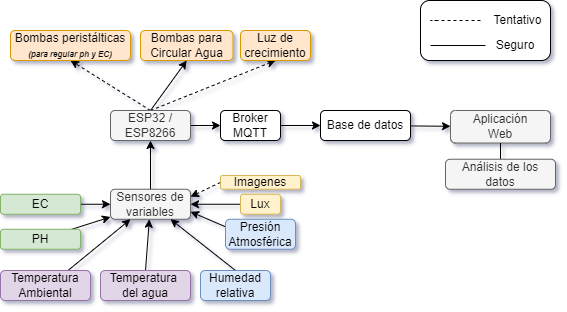

The diagram above was exported from draw.io. Its source (the exported page's mxGraphModel, read from the mxfile embedded in the PNG):
<mxGraphModel dx="731" dy="431" grid="1" gridSize="10" guides="1" tooltips="1" connect="1" arrows="1" fold="1" page="1" pageScale="1" pageWidth="850" pageHeight="1100" math="0" shadow="0">
  <root>
    <mxCell id="0" />
    <mxCell id="1" parent="0" />
    <mxCell id="P7GdjZTw1K714MtNrU4X-59" value="" style="rounded=1;whiteSpace=wrap;html=1;fontSize=12;" vertex="1" parent="1">
      <mxGeometry x="500" y="70" width="130" height="60" as="geometry" />
    </mxCell>
    <mxCell id="P7GdjZTw1K714MtNrU4X-24" style="edgeStyle=none;rounded=0;orthogonalLoop=1;jettySize=auto;html=1;exitX=0.5;exitY=0;exitDx=0;exitDy=0;entryX=0.5;entryY=1;entryDx=0;entryDy=0;" edge="1" parent="1" source="P7GdjZTw1K714MtNrU4X-1" target="P7GdjZTw1K714MtNrU4X-23">
      <mxGeometry relative="1" as="geometry" />
    </mxCell>
    <mxCell id="P7GdjZTw1K714MtNrU4X-1" value="Sensores de variables" style="rounded=1;whiteSpace=wrap;html=1;fillColor=#f5f5f5;fontColor=#333333;strokeColor=#666666;" vertex="1" parent="1">
      <mxGeometry x="190" y="258.75" width="80" height="30" as="geometry" />
    </mxCell>
    <mxCell id="P7GdjZTw1K714MtNrU4X-19" style="edgeStyle=none;rounded=0;orthogonalLoop=1;jettySize=auto;html=1;exitX=0.5;exitY=0;exitDx=0;exitDy=0;" edge="1" parent="1" source="P7GdjZTw1K714MtNrU4X-2" target="P7GdjZTw1K714MtNrU4X-1">
      <mxGeometry relative="1" as="geometry" />
    </mxCell>
    <mxCell id="P7GdjZTw1K714MtNrU4X-2" value="Temperatura&amp;nbsp;&lt;br&gt;del agua" style="rounded=1;whiteSpace=wrap;html=1;fillColor=#e1d5e7;strokeColor=#9673a6;" vertex="1" parent="1">
      <mxGeometry x="180" y="340" width="90" height="30" as="geometry" />
    </mxCell>
    <mxCell id="P7GdjZTw1K714MtNrU4X-16" value="" style="edgeStyle=none;rounded=0;orthogonalLoop=1;jettySize=auto;html=1;" edge="1" parent="1" source="P7GdjZTw1K714MtNrU4X-3" target="P7GdjZTw1K714MtNrU4X-1">
      <mxGeometry relative="1" as="geometry" />
    </mxCell>
    <mxCell id="P7GdjZTw1K714MtNrU4X-3" value="PH" style="rounded=1;whiteSpace=wrap;html=1;fillColor=#d5e8d4;strokeColor=#82b366;" vertex="1" parent="1">
      <mxGeometry x="80" y="298.75" width="80" height="20" as="geometry" />
    </mxCell>
    <mxCell id="P7GdjZTw1K714MtNrU4X-8" style="edgeStyle=none;rounded=0;orthogonalLoop=1;jettySize=auto;html=1;exitX=1;exitY=0.5;exitDx=0;exitDy=0;entryX=0;entryY=0.5;entryDx=0;entryDy=0;" edge="1" parent="1" source="P7GdjZTw1K714MtNrU4X-4" target="P7GdjZTw1K714MtNrU4X-10">
      <mxGeometry relative="1" as="geometry">
        <mxPoint x="480" y="193.75" as="targetPoint" />
      </mxGeometry>
    </mxCell>
    <mxCell id="P7GdjZTw1K714MtNrU4X-4" value="Broker MQTT" style="rounded=1;whiteSpace=wrap;html=1;" vertex="1" parent="1">
      <mxGeometry x="300" y="180" width="60" height="30" as="geometry" />
    </mxCell>
    <mxCell id="P7GdjZTw1K714MtNrU4X-15" style="edgeStyle=none;rounded=0;orthogonalLoop=1;jettySize=auto;html=1;exitX=1;exitY=0.5;exitDx=0;exitDy=0;entryX=0;entryY=0.5;entryDx=0;entryDy=0;" edge="1" parent="1" source="P7GdjZTw1K714MtNrU4X-5" target="P7GdjZTw1K714MtNrU4X-1">
      <mxGeometry relative="1" as="geometry" />
    </mxCell>
    <mxCell id="P7GdjZTw1K714MtNrU4X-5" value="EC" style="rounded=1;whiteSpace=wrap;html=1;fillColor=#d5e8d4;strokeColor=#82b366;" vertex="1" parent="1">
      <mxGeometry x="80" y="263.75" width="80" height="20" as="geometry" />
    </mxCell>
    <mxCell id="P7GdjZTw1K714MtNrU4X-18" style="edgeStyle=none;rounded=0;orthogonalLoop=1;jettySize=auto;html=1;exitX=0.75;exitY=0;exitDx=0;exitDy=0;entryX=0.25;entryY=1;entryDx=0;entryDy=0;" edge="1" parent="1" source="P7GdjZTw1K714MtNrU4X-6" target="P7GdjZTw1K714MtNrU4X-1">
      <mxGeometry relative="1" as="geometry" />
    </mxCell>
    <mxCell id="P7GdjZTw1K714MtNrU4X-6" value="Temperatura&lt;br&gt;Ambiental" style="rounded=1;whiteSpace=wrap;html=1;fillColor=#e1d5e7;strokeColor=#9673a6;" vertex="1" parent="1">
      <mxGeometry x="80" y="340" width="90" height="30" as="geometry" />
    </mxCell>
    <mxCell id="P7GdjZTw1K714MtNrU4X-27" style="edgeStyle=none;rounded=0;orthogonalLoop=1;jettySize=auto;html=1;" edge="1" parent="1" source="P7GdjZTw1K714MtNrU4X-10" target="P7GdjZTw1K714MtNrU4X-26">
      <mxGeometry relative="1" as="geometry" />
    </mxCell>
    <mxCell id="P7GdjZTw1K714MtNrU4X-10" value="Base de datos" style="rounded=1;whiteSpace=wrap;html=1;" vertex="1" parent="1">
      <mxGeometry x="400" y="180" width="90" height="30" as="geometry" />
    </mxCell>
    <mxCell id="P7GdjZTw1K714MtNrU4X-20" style="edgeStyle=none;rounded=0;orthogonalLoop=1;jettySize=auto;html=1;exitX=0.5;exitY=0;exitDx=0;exitDy=0;entryX=0.75;entryY=1;entryDx=0;entryDy=0;" edge="1" parent="1" source="P7GdjZTw1K714MtNrU4X-17" target="P7GdjZTw1K714MtNrU4X-1">
      <mxGeometry relative="1" as="geometry" />
    </mxCell>
    <mxCell id="P7GdjZTw1K714MtNrU4X-17" value="Humedad relativa" style="rounded=1;whiteSpace=wrap;html=1;fillColor=#dae8fc;strokeColor=#6c8ebf;" vertex="1" parent="1">
      <mxGeometry x="280" y="340" width="70" height="30" as="geometry" />
    </mxCell>
    <mxCell id="P7GdjZTw1K714MtNrU4X-43" style="edgeStyle=none;rounded=0;orthogonalLoop=1;jettySize=auto;html=1;exitX=0;exitY=0.5;exitDx=0;exitDy=0;entryX=1;entryY=0.5;entryDx=0;entryDy=0;fontSize=12;startArrow=none;startFill=0;endArrow=classic;endFill=1;" edge="1" parent="1" source="P7GdjZTw1K714MtNrU4X-21" target="P7GdjZTw1K714MtNrU4X-1">
      <mxGeometry relative="1" as="geometry" />
    </mxCell>
    <mxCell id="P7GdjZTw1K714MtNrU4X-21" value="Lux" style="rounded=1;whiteSpace=wrap;html=1;fillColor=#fff2cc;strokeColor=#d6b656;" vertex="1" parent="1">
      <mxGeometry x="320" y="263.75" width="40" height="20" as="geometry" />
    </mxCell>
    <mxCell id="P7GdjZTw1K714MtNrU4X-25" style="edgeStyle=none;rounded=0;orthogonalLoop=1;jettySize=auto;html=1;exitX=1;exitY=0.5;exitDx=0;exitDy=0;entryX=0;entryY=0.5;entryDx=0;entryDy=0;" edge="1" parent="1" source="P7GdjZTw1K714MtNrU4X-23" target="P7GdjZTw1K714MtNrU4X-4">
      <mxGeometry relative="1" as="geometry" />
    </mxCell>
    <mxCell id="P7GdjZTw1K714MtNrU4X-49" style="edgeStyle=none;rounded=0;orthogonalLoop=1;jettySize=auto;html=1;exitX=0.5;exitY=0;exitDx=0;exitDy=0;entryX=0.5;entryY=1;entryDx=0;entryDy=0;dashed=1;fontSize=12;startArrow=none;startFill=0;endArrow=classic;endFill=1;" edge="1" parent="1" source="P7GdjZTw1K714MtNrU4X-23" target="P7GdjZTw1K714MtNrU4X-47">
      <mxGeometry relative="1" as="geometry" />
    </mxCell>
    <mxCell id="P7GdjZTw1K714MtNrU4X-50" style="edgeStyle=none;rounded=0;orthogonalLoop=1;jettySize=auto;html=1;exitX=0.5;exitY=0;exitDx=0;exitDy=0;entryX=0.5;entryY=1;entryDx=0;entryDy=0;fontSize=12;startArrow=none;startFill=0;endArrow=classic;endFill=1;" edge="1" parent="1" source="P7GdjZTw1K714MtNrU4X-23" target="P7GdjZTw1K714MtNrU4X-32">
      <mxGeometry relative="1" as="geometry" />
    </mxCell>
    <mxCell id="P7GdjZTw1K714MtNrU4X-51" style="edgeStyle=none;rounded=0;orthogonalLoop=1;jettySize=auto;html=1;exitX=0.5;exitY=0;exitDx=0;exitDy=0;entryX=0.5;entryY=1;entryDx=0;entryDy=0;fontSize=12;startArrow=none;startFill=0;endArrow=classic;endFill=1;dashed=1;" edge="1" parent="1" source="P7GdjZTw1K714MtNrU4X-23" target="P7GdjZTw1K714MtNrU4X-31">
      <mxGeometry relative="1" as="geometry" />
    </mxCell>
    <mxCell id="P7GdjZTw1K714MtNrU4X-23" value="ESP32 / ESP8266" style="rounded=1;whiteSpace=wrap;html=1;fillColor=#f5f5f5;fontColor=#333333;strokeColor=#666666;" vertex="1" parent="1">
      <mxGeometry x="190" y="180" width="80" height="30" as="geometry" />
    </mxCell>
    <mxCell id="P7GdjZTw1K714MtNrU4X-26" value="Aplicación&lt;br&gt;Web" style="rounded=1;whiteSpace=wrap;html=1;fillColor=#f5f5f5;fontColor=#333333;strokeColor=#666666;" vertex="1" parent="1">
      <mxGeometry x="530" y="180" width="100" height="32.5" as="geometry" />
    </mxCell>
    <mxCell id="P7GdjZTw1K714MtNrU4X-29" style="edgeStyle=none;rounded=0;orthogonalLoop=1;jettySize=auto;html=1;exitX=0.5;exitY=0;exitDx=0;exitDy=0;entryX=0.5;entryY=1;entryDx=0;entryDy=0;endArrow=none;endFill=0;" edge="1" parent="1" source="P7GdjZTw1K714MtNrU4X-28" target="P7GdjZTw1K714MtNrU4X-26">
      <mxGeometry relative="1" as="geometry" />
    </mxCell>
    <mxCell id="P7GdjZTw1K714MtNrU4X-28" value="Análisis de los datos" style="rounded=1;whiteSpace=wrap;html=1;fillColor=#f5f5f5;fontColor=#333333;strokeColor=#666666;" vertex="1" parent="1">
      <mxGeometry x="525" y="228.75" width="110" height="30" as="geometry" />
    </mxCell>
    <mxCell id="P7GdjZTw1K714MtNrU4X-31" value="Bombas peristálticas&lt;br&gt;&lt;i&gt;&lt;font style=&quot;font-size: 8px&quot;&gt;&lt;b&gt;(para regular ph y EC)&lt;/b&gt;&lt;/font&gt;&lt;/i&gt;" style="rounded=1;whiteSpace=wrap;html=1;fillColor=#ffe6cc;strokeColor=#d79b00;" vertex="1" parent="1">
      <mxGeometry x="90" y="100" width="120" height="30" as="geometry" />
    </mxCell>
    <mxCell id="P7GdjZTw1K714MtNrU4X-32" value="Bombas para Circular Agua&lt;br&gt;" style="rounded=1;whiteSpace=wrap;html=1;fillColor=#ffe6cc;strokeColor=#d79b00;" vertex="1" parent="1">
      <mxGeometry x="220" y="100" width="92.5" height="30" as="geometry" />
    </mxCell>
    <mxCell id="P7GdjZTw1K714MtNrU4X-45" style="edgeStyle=none;rounded=0;orthogonalLoop=1;jettySize=auto;html=1;exitX=0;exitY=0.5;exitDx=0;exitDy=0;entryX=1;entryY=0.25;entryDx=0;entryDy=0;fontSize=12;startArrow=none;startFill=0;endArrow=classic;endFill=1;dashed=1;" edge="1" parent="1" source="P7GdjZTw1K714MtNrU4X-33" target="P7GdjZTw1K714MtNrU4X-1">
      <mxGeometry relative="1" as="geometry" />
    </mxCell>
    <mxCell id="P7GdjZTw1K714MtNrU4X-33" value="&lt;font style=&quot;font-size: 12px&quot;&gt;Imagenes&lt;/font&gt;" style="rounded=1;whiteSpace=wrap;html=1;fontSize=8;fillColor=#fff2cc;strokeColor=#d6b656;" vertex="1" parent="1">
      <mxGeometry x="300" y="245" width="80" height="13.75" as="geometry" />
    </mxCell>
    <mxCell id="P7GdjZTw1K714MtNrU4X-42" style="edgeStyle=none;rounded=0;orthogonalLoop=1;jettySize=auto;html=1;exitX=0;exitY=0.25;exitDx=0;exitDy=0;entryX=1;entryY=0.75;entryDx=0;entryDy=0;fontSize=12;startArrow=none;startFill=0;endArrow=classic;endFill=1;" edge="1" parent="1" source="P7GdjZTw1K714MtNrU4X-37" target="P7GdjZTw1K714MtNrU4X-1">
      <mxGeometry relative="1" as="geometry" />
    </mxCell>
    <mxCell id="P7GdjZTw1K714MtNrU4X-37" value="Presión Atmosférica" style="rounded=1;whiteSpace=wrap;html=1;fillColor=#dae8fc;strokeColor=#6c8ebf;" vertex="1" parent="1">
      <mxGeometry x="305" y="288.75" width="70" height="30" as="geometry" />
    </mxCell>
    <mxCell id="P7GdjZTw1K714MtNrU4X-47" value="Luz de crecimiento" style="rounded=1;whiteSpace=wrap;html=1;fontSize=12;fillColor=#ffe6cc;strokeColor=#d79b00;" vertex="1" parent="1">
      <mxGeometry x="320" y="100" width="70" height="30" as="geometry" />
    </mxCell>
    <mxCell id="P7GdjZTw1K714MtNrU4X-53" value="" style="endArrow=none;html=1;rounded=0;fontSize=12;dashed=1;" edge="1" parent="1">
      <mxGeometry width="50" height="50" relative="1" as="geometry">
        <mxPoint x="560" y="90" as="sourcePoint" />
        <mxPoint x="520" y="90" as="targetPoint" />
        <Array as="points">
          <mxPoint x="550" y="90" />
          <mxPoint x="530" y="90" />
          <mxPoint x="510" y="90" />
        </Array>
      </mxGeometry>
    </mxCell>
    <mxCell id="P7GdjZTw1K714MtNrU4X-55" value="Tentativo" style="text;html=1;strokeColor=none;fillColor=none;align=center;verticalAlign=middle;whiteSpace=wrap;rounded=0;fontSize=12;" vertex="1" parent="1">
      <mxGeometry x="575" y="80" width="45" height="20" as="geometry" />
    </mxCell>
    <mxCell id="P7GdjZTw1K714MtNrU4X-56" value="" style="endArrow=none;html=1;rounded=0;fontSize=12;entryX=0;entryY=0.5;entryDx=0;entryDy=0;" edge="1" parent="1" target="P7GdjZTw1K714MtNrU4X-58">
      <mxGeometry width="50" height="50" relative="1" as="geometry">
        <mxPoint x="510" y="115" as="sourcePoint" />
        <mxPoint x="560" y="110" as="targetPoint" />
      </mxGeometry>
    </mxCell>
    <mxCell id="P7GdjZTw1K714MtNrU4X-58" value="Seguro" style="text;html=1;strokeColor=none;fillColor=none;align=center;verticalAlign=middle;whiteSpace=wrap;rounded=0;fontSize=12;" vertex="1" parent="1">
      <mxGeometry x="565" y="100" width="60" height="30" as="geometry" />
    </mxCell>
  </root>
</mxGraphModel>